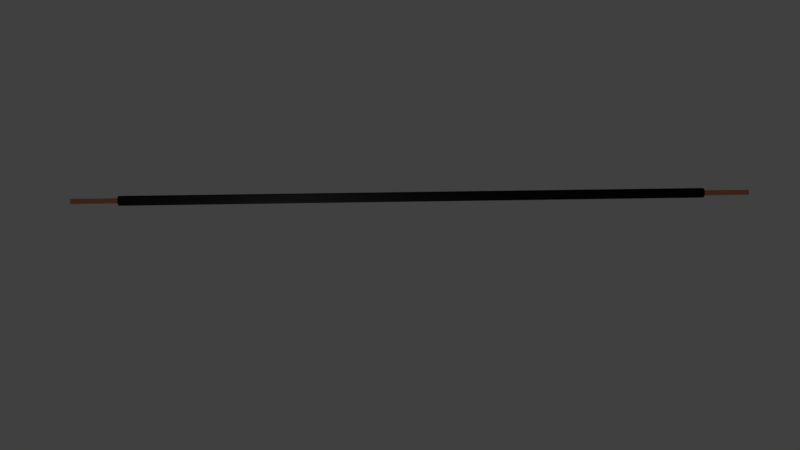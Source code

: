 # Source: BlackWireStraight.blend  (saved by Blender 2.79.0; exported with 4.5.12 LTS)
import bpy
from mathutils import Matrix  # noqa: F401  (used for matrix-valued properties, if any)

bpy.ops.wm.read_factory_settings(use_empty=True)
scene = bpy.context.scene
scene.name = 'Scene'

# ---- collections
col_collection_1 = bpy.data.collections.new('Collection 1'); scene.collection.children.link(col_collection_1)

# ---- materials (node trees are filled in below, after node groups)
mat_material_002 = bpy.data.materials.new('Material.002')
mat_material_002.alpha_threshold = 0.0
mat_material_002.roughness = 0.5
mat_material_003 = bpy.data.materials.new('Material.003')
mat_material_003.alpha_threshold = 0.0
mat_material_003.roughness = 0.5
mat_material_004 = bpy.data.materials.new('Material.004')
mat_material_004.alpha_threshold = 0.0
mat_material_004.roughness = 0.5
mat_material_006 = bpy.data.materials.new('Material.006')
mat_material_006.alpha_threshold = 0.0
mat_material_006.roughness = 0.5

# ---- material node trees
mat_material_002.use_nodes = True; mat_material_002.node_tree.nodes.clear()
_N = mat_material_002.node_tree.nodes; _L = mat_material_002.node_tree.links
n0 = _N.new('ShaderNodeOutputMaterial'); n0.name = 'Material Output'; n0.location = (300, 300)
n1 = _N.new('ShaderNodeBsdfAnisotropic'); n1.name = 'Glossy BSDF'; n1.location = (10, 300)
n1.distribution = 'GGX'
n1.inputs[0].default_value = (0.7991, 0.305, 0.147, 1.0)
n1.inputs[1].default_value = 0.3162
_L.new(n1.outputs[0], n0.inputs[0])
n0.is_active_output = True
mat_material_003.use_nodes = True; mat_material_003.node_tree.nodes.clear()
_N = mat_material_003.node_tree.nodes; _L = mat_material_003.node_tree.links
n0 = _N.new('ShaderNodeOutputMaterial'); n0.name = 'Material Output'; n0.location = (300, 300)
n1 = _N.new('ShaderNodeBsdfAnisotropic'); n1.name = 'Glossy BSDF'; n1.location = (10, 300)
n1.distribution = 'GGX'
n1.inputs[0].default_value = (0.7991, 0.305, 0.147, 1.0)
n1.inputs[1].default_value = 0.3162
_L.new(n1.outputs[0], n0.inputs[0])
n0.is_active_output = True
mat_material_004.use_nodes = True; mat_material_004.node_tree.nodes.clear()
_N = mat_material_004.node_tree.nodes; _L = mat_material_004.node_tree.links
n0 = _N.new('ShaderNodeOutputMaterial'); n0.name = 'Material Output'; n0.location = (300, 300)
n1 = _N.new('ShaderNodeBsdfDiffuse'); n1.name = 'Diffuse BSDF'; n1.location = (10, 300)
n1.inputs[0].default_value = (0.01113, 0.01113, 0.01113, 1.0)
n1.inputs[1].default_value = 0.8854
_L.new(n1.outputs[0], n0.inputs[0])
n0.is_active_output = True
mat_material_006.use_nodes = True; mat_material_006.node_tree.nodes.clear()
_N = mat_material_006.node_tree.nodes; _L = mat_material_006.node_tree.links
n0 = _N.new('ShaderNodeOutputMaterial'); n0.name = 'Material Output'; n0.location = (300, 300)
n1 = _N.new('ShaderNodeBsdfHair'); n1.name = 'Hair BSDF'; n1.location = (10, 300)
n1.inputs[2].default_value = 0.5272
_L.new(n1.outputs[0], n0.inputs[0])
n0.is_active_output = True

# ---- world
world_world = bpy.data.worlds.new('World'); scene.world = world_world
world_world.color = (0.05088, 0.05088, 0.05088)
world_world.use_sun_shadow = False
world_world.sun_shadow_jitter_overblur = 0.0
world_world.cycles.sampling_method = 'MANUAL'

# ---- cameras
cam_camera = bpy.data.cameras.new('Camera')
cam_camera.clip_end = 100.0
cam_camera.lens = 35.0
cam_camera.sensor_width = 32.0
cam_camera.sensor_height = 18.0
cam_camera.ortho_scale = 7.314
cam_camera.dof.focus_distance = 0.0

# ---- lights
light_lamp = bpy.data.lights.new('Lamp', 'POINT')
light_lamp.transmission_factor = 0.0
light_lamp.cutoff_distance = 30.0
light_lamp.energy = 100.0
light_lamp.shadow_buffer_clip_start = 1.001
light_lamp.shadow_soft_size = 0.1
light_lamp.shadow_maximum_resolution = 0.006
light_lamp.use_absolute_resolution = True

# ---- meshes
me_cylinder_002 = bpy.data.meshes.new('Cylinder.002')
me_cylinder_002.from_pydata([(0.0, 1.0, -1.0), (0.0, 1.0, 1.0), (0.1951, 0.9808, -1.0), (0.1951, 0.9808, 1.0), (0.3827, 0.9239, -1.0), (0.3827, 0.9239, 1.0), (0.5556, 0.8315, -1.0), (0.5556, 0.8315, 1.0), (0.7071, 0.7071, -1.0), (0.7071, 0.7071, 1.0), (0.8315, 0.5556, -1.0), (0.8315, 0.5556, 1.0), (0.9239, 0.3827, -1.0), (0.9239, 0.3827, 1.0), (0.9808, 0.1951, -1.0), (0.9808, 0.1951, 1.0), (1.0, 7.55e-08, -1.0), (1.0, 7.55e-08, 1.0), (0.9808, -0.1951, -1.0), (0.9808, -0.1951, 1.0), (0.9239, -0.3827, -1.0), (0.9239, -0.3827, 1.0), (0.8315, -0.5556, -1.0), (0.8315, -0.5556, 1.0), (0.7071, -0.7071, -1.0), (0.7071, -0.7071, 1.0), (0.5556, -0.8315, -1.0), (0.5556, -0.8315, 1.0), (0.3827, -0.9239, -1.0), (0.3827, -0.9239, 1.0), (0.1951, -0.9808, -1.0), (0.1951, -0.9808, 1.0), (-3.258e-07, -1.0, -1.0), (-3.258e-07, -1.0, 1.0), (-0.1951, -0.9808, -1.0), (-0.1951, -0.9808, 1.0), (-0.3827, -0.9239, -1.0), (-0.3827, -0.9239, 1.0), (-0.5556, -0.8315, -1.0), (-0.5556, -0.8315, 1.0), (-0.7071, -0.7071, -1.0), (-0.7071, -0.7071, 1.0), (-0.8315, -0.5556, -1.0), (-0.8315, -0.5556, 1.0), (-0.9239, -0.3827, -1.0), (-0.9239, -0.3827, 1.0), (-0.9808, -0.1951, -1.0), (-0.9808, -0.1951, 1.0), (-1.0, 9.656e-07, -1.0), (-1.0, 9.656e-07, 1.0), (-0.9808, 0.1951, -1.0), (-0.9808, 0.1951, 1.0), (-0.9239, 0.3827, -1.0), (-0.9239, 0.3827, 1.0), (-0.8315, 0.5556, -1.0), (-0.8315, 0.5556, 1.0), (-0.7071, 0.7071, -1.0), (-0.7071, 0.7071, 1.0), (-0.5556, 0.8315, -1.0), (-0.5556, 0.8315, 1.0), (-0.3827, 0.9239, -1.0), (-0.3827, 0.9239, 1.0), (-0.1951, 0.9808, -1.0), (-0.1951, 0.9808, 1.0), (2.792e-08, 1.0, -1.487), (0.1951, 0.9808, -1.487), (0.3827, 0.9239, -1.487), (0.5556, 0.8315, -1.487), (0.7071, 0.7071, -1.487), (0.8315, 0.5556, -1.487), (0.9239, 0.3827, -1.487), (0.9808, 0.1951, -1.487), (1.0, 5.419e-08, -1.487), (0.9808, -0.1951, -1.487), (0.9239, -0.3827, -1.487), (0.8315, -0.5556, -1.487), (0.7071, -0.7071, -1.487), (0.5556, -0.8315, -1.487), (0.3827, -0.9239, -1.487), (0.1951, -0.9808, -1.487), (-2.979e-07, -1.0, -1.487), (-0.1951, -0.9808, -1.487), (-0.3827, -0.9239, -1.487), (-0.5556, -0.8315, -1.487), (-0.7071, -0.7071, -1.487), (-0.8315, -0.5556, -1.487), (-0.9239, -0.3827, -1.487), (-0.9808, -0.1951, -1.487), (-1.0, 9.443e-07, -1.487), (-0.9808, 0.1951, -1.487), (-0.9239, 0.3827, -1.487), (-0.8315, 0.5556, -1.487), (-0.7071, 0.7071, -1.487), (-0.5556, 0.8315, -1.487), (-0.3827, 0.9239, -1.487), (-0.1951, 0.9808, -1.487), (0.1951, 0.9808, 1.955), (-6.352e-08, 1.0, 1.955), (0.3827, 0.9239, 1.955), (0.5556, 0.8315, 1.955), (0.7071, 0.7071, 1.955), (0.8315, 0.5556, 1.955), (0.9239, 0.3827, 1.955), (0.9808, 0.1951, 1.955), (1.0, 1.172e-07, 1.955), (0.9808, -0.1951, 1.955), (0.9239, -0.3827, 1.955), (0.8315, -0.5556, 1.955), (0.7071, -0.7071, 1.955), (0.5556, -0.8315, 1.955), (0.3827, -0.9239, 1.955), (0.1951, -0.9808, 1.955), (-3.894e-07, -1.0, 1.955), (-0.1951, -0.9808, 1.955), (-0.3827, -0.9239, 1.955), (-0.5556, -0.8315, 1.955), (-0.7071, -0.7071, 1.955), (-0.8315, -0.5556, 1.955), (-0.9239, -0.3827, 1.955), (-0.9808, -0.1951, 1.955), (-1.0, 1.007e-06, 1.955), (-0.9808, 0.1951, 1.955), (-0.9239, 0.3827, 1.955), (-0.8315, 0.5556, 1.955), (-0.7071, 0.7071, 1.955), (-0.5556, 0.8315, 1.955), (-0.3827, 0.9239, 1.955), (-0.1951, 0.9808, 1.955), (0.1951, 0.9808, 6.933), (-1.747e-08, 1.0, 6.933), (0.3827, 0.9239, 6.933), (0.5556, 0.8315, 6.933), (0.7071, 0.7071, 6.933), (0.8315, 0.5556, 6.933), (0.9239, 0.3827, 6.933), (0.9808, 0.1951, 6.933), (1.0, 3.349e-07, 6.933), (0.9808, -0.1951, 6.933), (0.9239, -0.3827, 6.933), (0.8315, -0.5556, 6.933), (0.7071, -0.7071, 6.933), (0.5556, -0.8315, 6.933), (0.3827, -0.9239, 6.933), (0.1951, -0.9808, 6.933), (-3.433e-07, -1.0, 6.933), (-0.1951, -0.9808, 6.933), (-0.3827, -0.9239, 6.933), (-0.5556, -0.8315, 6.933), (-0.7071, -0.7071, 6.933), (-0.8315, -0.5556, 6.933), (-0.9239, -0.3827, 6.933), (-0.9808, -0.1951, 6.933), (-1.0, 1.225e-06, 6.933), (-0.9808, 0.1951, 6.933), (-0.9239, 0.3827, 6.933), (-0.8315, 0.5556, 6.933), (-0.7071, 0.7071, 6.933), (-0.5556, 0.8315, 6.933), (-0.3827, 0.9239, 6.933), (-0.1951, 0.9808, 6.933), (0.1951, 0.9808, 16.08), (1.016e-06, 1.0, 16.08), (0.3827, 0.9239, 16.08), (0.5556, 0.8315, 16.08), (0.7071, 0.7071, 16.08), (0.8315, 0.5556, 16.08), (0.9239, 0.3827, 16.08), (0.9808, 0.1951, 16.08), (1.0, 7.348e-07, 16.08), (0.9808, -0.1951, 16.08), (0.9239, -0.3827, 16.08), (0.8315, -0.5556, 16.08), (0.7071, -0.7071, 16.08), (0.5556, -0.8315, 16.08), (0.3827, -0.9239, 16.08), (0.1951, -0.9808, 16.08), (6.901e-07, -1.0, 16.08), (-0.1951, -0.9808, 16.08), (-0.3827, -0.9239, 16.08), (-0.5556, -0.8315, 16.08), (-0.7071, -0.7071, 16.08), (-0.8315, -0.5556, 16.08), (-0.9239, -0.3827, 16.08), (-0.9808, -0.1951, 16.08), (-1.0, 1.625e-06, 16.08), (-0.9808, 0.1951, 16.08), (-0.9239, 0.3827, 16.08), (-0.8315, 0.5556, 16.08), (-0.7071, 0.7071, 16.08), (-0.5556, 0.8315, 16.08), (-0.3827, 0.9239, 16.08), (-0.1951, 0.9808, 16.08), (0.1951, 0.9808, 19.19), (1.404e-06, 1.0, 19.19), (0.3827, 0.9239, 19.19), (0.5556, 0.8315, 19.19), (0.7071, 0.7071, 19.19), (0.8315, 0.5556, 19.19), (0.9239, 0.3827, 19.19), (0.9808, 0.1951, 19.19), (1.0, 8.705e-07, 19.19), (0.9808, -0.1951, 19.19), (0.9239, -0.3827, 19.19), (0.8315, -0.5556, 19.19), (0.7071, -0.7071, 19.19), (0.5556, -0.8315, 19.19), (0.3827, -0.9239, 19.19), (0.1951, -0.9808, 19.19), (1.078e-06, -1.0, 19.19), (-0.1951, -0.9808, 19.19), (-0.3827, -0.9239, 19.19), (-0.5556, -0.8315, 19.19), (-0.7071, -0.7071, 19.19), (-0.8315, -0.5556, 19.19), (-0.9239, -0.3827, 19.19), (-0.9808, -0.1951, 19.19), (-1.0, 1.761e-06, 19.19), (-0.9808, 0.1951, 19.19), (-0.9239, 0.3827, 19.19), (-0.8315, 0.5556, 19.19), (-0.7071, 0.7071, 19.19), (-0.5556, 0.8315, 19.19), (-0.3827, 0.9239, 19.19), (-0.1951, 0.9808, 19.19)], [], [(0, 1, 3, 2), (2, 3, 5, 4), (4, 5, 7, 6), (6, 7, 9, 8), (8, 9, 11, 10), (10, 11, 13, 12), (12, 13, 15, 14), (14, 15, 17, 16), (16, 17, 19, 18), (18, 19, 21, 20), (20, 21, 23, 22), (22, 23, 25, 24), (24, 25, 27, 26), (26, 27, 29, 28), (28, 29, 31, 30), (30, 31, 33, 32), (32, 33, 35, 34), (34, 35, 37, 36), (36, 37, 39, 38), (38, 39, 41, 40), (40, 41, 43, 42), (42, 43, 45, 44), (44, 45, 47, 46), (46, 47, 49, 48), (48, 49, 51, 50), (50, 51, 53, 52), (52, 53, 55, 54), (54, 55, 57, 56), (56, 57, 59, 58), (58, 59, 61, 60), (37, 35, 113, 114), (60, 61, 63, 62), (62, 63, 1, 0), (8, 10, 69, 68), (64, 65, 66, 67, 68, 69, 70, 71, 72, 73, 74, 75, 76, 77, 78, 79, 80, 81, 82, 83, 84, 85, 86, 87, 88, 89, 90, 91, 92, 93, 94, 95), (26, 28, 78, 77), (44, 46, 87, 86), (0, 2, 65, 64), (62, 0, 64, 95), (18, 20, 74, 73), (36, 38, 83, 82), (54, 56, 92, 91), (10, 12, 70, 69), (28, 30, 79, 78), (46, 48, 88, 87), (2, 4, 66, 65), (20, 22, 75, 74), (38, 40, 84, 83), (56, 58, 93, 92), (12, 14, 71, 70), (30, 32, 80, 79), (48, 50, 89, 88), (4, 6, 67, 66), (22, 24, 76, 75), (40, 42, 85, 84), (58, 60, 94, 93), (14, 16, 72, 71), (32, 34, 81, 80), (50, 52, 90, 89), (6, 8, 68, 67), (24, 26, 77, 76), (42, 44, 86, 85), (60, 62, 95, 94), (16, 18, 73, 72), (34, 36, 82, 81), (52, 54, 91, 90), (124, 123, 155, 156), (55, 53, 122, 123), (11, 9, 100, 101), (29, 27, 109, 110), (47, 45, 118, 119), (3, 1, 97, 96), (1, 63, 127, 97), (21, 19, 105, 106), (39, 37, 114, 115), (57, 55, 123, 124), (13, 11, 101, 102), (31, 29, 110, 111), (49, 47, 119, 120), (5, 3, 96, 98), (23, 21, 106, 107), (41, 39, 115, 116), (59, 57, 124, 125), (15, 13, 102, 103), (33, 31, 111, 112), (51, 49, 120, 121), (7, 5, 98, 99), (25, 23, 107, 108), (43, 41, 116, 117), (61, 59, 125, 126), (17, 15, 103, 104), (35, 33, 112, 113), (53, 51, 121, 122), (9, 7, 99, 100), (27, 25, 108, 109), (45, 43, 117, 118), (63, 61, 126, 127), (19, 17, 104, 105), (139, 138, 170, 171), (111, 110, 142, 143), (98, 96, 128, 130), (125, 124, 156, 157), (112, 111, 143, 144), (99, 98, 130, 131), (126, 125, 157, 158), (113, 112, 144, 145), (100, 99, 131, 132), (127, 126, 158, 159), (114, 113, 145, 146), (101, 100, 132, 133), (97, 127, 159, 129), (115, 114, 146, 147), (102, 101, 133, 134), (116, 115, 147, 148), (103, 102, 134, 135), (117, 116, 148, 149), (104, 103, 135, 136), (118, 117, 149, 150), (105, 104, 136, 137), (119, 118, 150, 151), (106, 105, 137, 138), (120, 119, 151, 152), (107, 106, 138, 139), (121, 120, 152, 153), (108, 107, 139, 140), (122, 121, 153, 154), (109, 108, 140, 141), (123, 122, 154, 155), (110, 109, 141, 142), (96, 97, 129, 128), (174, 173, 205, 206), (153, 152, 184, 185), (140, 139, 171, 172), (154, 153, 185, 186), (141, 140, 172, 173), (155, 154, 186, 187), (142, 141, 173, 174), (128, 129, 161, 160), (156, 155, 187, 188), (143, 142, 174, 175), (130, 128, 160, 162), (157, 156, 188, 189), (144, 143, 175, 176), (131, 130, 162, 163), (158, 157, 189, 190), (145, 144, 176, 177), (132, 131, 163, 164), (159, 158, 190, 191), (146, 145, 177, 178), (133, 132, 164, 165), (129, 159, 191, 161), (147, 146, 178, 179), (134, 133, 165, 166), (148, 147, 179, 180), (135, 134, 166, 167), (149, 148, 180, 181), (136, 135, 167, 168), (150, 149, 181, 182), (137, 136, 168, 169), (151, 150, 182, 183), (138, 137, 169, 170), (152, 151, 183, 184), (192, 193, 223, 222, 221, 220, 219, 218, 217, 216, 215, 214, 213, 212, 211, 210, 209, 208, 207, 206, 205, 204, 203, 202, 201, 200, 199, 198, 197, 196, 195, 194), (160, 161, 193, 192), (188, 187, 219, 220), (175, 174, 206, 207), (162, 160, 192, 194), (189, 188, 220, 221), (176, 175, 207, 208), (163, 162, 194, 195), (190, 189, 221, 222), (177, 176, 208, 209), (164, 163, 195, 196), (191, 190, 222, 223), (178, 177, 209, 210), (165, 164, 196, 197), (161, 191, 223, 193), (179, 178, 210, 211), (166, 165, 197, 198), (180, 179, 211, 212), (167, 166, 198, 199), (181, 180, 212, 213), (168, 167, 199, 200), (182, 181, 213, 214), (169, 168, 200, 201), (183, 182, 214, 215), (170, 169, 201, 202), (184, 183, 215, 216), (171, 170, 202, 203), (185, 184, 216, 217), (172, 171, 203, 204), (186, 185, 217, 218), (173, 172, 204, 205), (187, 186, 218, 219)])
me_cylinder_002.materials.append(mat_material_002)
me_cylinder_002.use_remesh_preserve_volume = False
me_cylinder_002.use_remesh_preserve_attributes = False
me_cylinder_002.use_mirror_vertex_groups = False
me_cylinder_002.update()
me_cylinder_001 = bpy.data.meshes.new('Cylinder.001')
me_cylinder_001.from_pydata([(0.0, 1.0, -1.0), (0.0, 1.0, 1.0), (0.1951, 0.9808, -1.0), (0.1951, 0.9808, 1.0), (0.3827, 0.9239, -1.0), (0.3827, 0.9239, 1.0), (0.5556, 0.8315, -1.0), (0.5556, 0.8315, 1.0), (0.7071, 0.7071, -1.0), (0.7071, 0.7071, 1.0), (0.8315, 0.5556, -1.0), (0.8315, 0.5556, 1.0), (0.9239, 0.3827, -1.0), (0.9239, 0.3827, 1.0), (0.9808, 0.1951, -1.0), (0.9808, 0.1951, 1.0), (1.0, 7.55e-08, -1.0), (1.0, 7.55e-08, 1.0), (0.9808, -0.1951, -1.0), (0.9808, -0.1951, 1.0), (0.9239, -0.3827, -1.0), (0.9239, -0.3827, 1.0), (0.8315, -0.5556, -1.0), (0.8315, -0.5556, 1.0), (0.7071, -0.7071, -1.0), (0.7071, -0.7071, 1.0), (0.5556, -0.8315, -1.0), (0.5556, -0.8315, 1.0), (0.3827, -0.9239, -1.0), (0.3827, -0.9239, 1.0), (0.1951, -0.9808, -1.0), (0.1951, -0.9808, 1.0), (-3.258e-07, -1.0, -1.0), (-3.258e-07, -1.0, 1.0), (-0.1951, -0.9808, -1.0), (-0.1951, -0.9808, 1.0), (-0.3827, -0.9239, -1.0), (-0.3827, -0.9239, 1.0), (-0.5556, -0.8315, -1.0), (-0.5556, -0.8315, 1.0), (-0.7071, -0.7071, -1.0), (-0.7071, -0.7071, 1.0), (-0.8315, -0.5556, -1.0), (-0.8315, -0.5556, 1.0), (-0.9239, -0.3827, -1.0), (-0.9239, -0.3827, 1.0), (-0.9808, -0.1951, -1.0), (-0.9808, -0.1951, 1.0), (-1.0, 9.656e-07, -1.0), (-1.0, 9.656e-07, 1.0), (-0.9808, 0.1951, -1.0), (-0.9808, 0.1951, 1.0), (-0.9239, 0.3827, -1.0), (-0.9239, 0.3827, 1.0), (-0.8315, 0.5556, -1.0), (-0.8315, 0.5556, 1.0), (-0.7071, 0.7071, -1.0), (-0.7071, 0.7071, 1.0), (-0.5556, 0.8315, -1.0), (-0.5556, 0.8315, 1.0), (-0.3827, 0.9239, -1.0), (-0.3827, 0.9239, 1.0), (-0.1951, 0.9808, -1.0), (-0.1951, 0.9808, 1.0), (2.792e-08, 1.0, -1.487), (0.1951, 0.9808, -1.487), (0.3827, 0.9239, -1.487), (0.5556, 0.8315, -1.487), (0.7071, 0.7071, -1.487), (0.8315, 0.5556, -1.487), (0.9239, 0.3827, -1.487), (0.9808, 0.1951, -1.487), (1.0, 5.419e-08, -1.487), (0.9808, -0.1951, -1.487), (0.9239, -0.3827, -1.487), (0.8315, -0.5556, -1.487), (0.7071, -0.7071, -1.487), (0.5556, -0.8315, -1.487), (0.3827, -0.9239, -1.487), (0.1951, -0.9808, -1.487), (-2.979e-07, -1.0, -1.487), (-0.1951, -0.9808, -1.487), (-0.3827, -0.9239, -1.487), (-0.5556, -0.8315, -1.487), (-0.7071, -0.7071, -1.487), (-0.8315, -0.5556, -1.487), (-0.9239, -0.3827, -1.487), (-0.9808, -0.1951, -1.487), (-1.0, 9.443e-07, -1.487), (-0.9808, 0.1951, -1.487), (-0.9239, 0.3827, -1.487), (-0.8315, 0.5556, -1.487), (-0.7071, 0.7071, -1.487), (-0.5556, 0.8315, -1.487), (-0.3827, 0.9239, -1.487), (-0.1951, 0.9808, -1.487), (9.897e-08, 1.0, -2.164), (0.1951, 0.9808, -2.164), (0.3827, 0.9239, -2.164), (0.5556, 0.8315, -2.164), (0.7071, 0.7071, -2.164), (0.8315, 0.5556, -2.164), (0.9239, 0.3827, -2.164), (0.9808, 0.1951, -2.164), (1.0, 2.462e-08, -2.164), (0.9808, -0.1951, -2.164), (0.9239, -0.3827, -2.164), (0.8315, -0.5556, -2.164), (0.7071, -0.7071, -2.164), (0.5556, -0.8315, -2.164), (0.3827, -0.9239, -2.164), (0.1951, -0.9808, -2.164), (-2.269e-07, -1.0, -2.164), (-0.1951, -0.9808, -2.164), (-0.3827, -0.9239, -2.164), (-0.5556, -0.8315, -2.164), (-0.7071, -0.7071, -2.164), (-0.8315, -0.5556, -2.164), (-0.9239, -0.3827, -2.164), (-0.9808, -0.1951, -2.164), (-1.0, 9.147e-07, -2.164), (-0.9808, 0.1951, -2.164), (-0.9239, 0.3827, -2.164), (-0.8315, 0.5556, -2.164), (-0.7071, 0.7071, -2.164), (-0.5556, 0.8315, -2.164), (-0.3827, 0.9239, -2.164), (-0.1951, 0.9808, -2.164), (5.269e-07, 1.0, -6.231), (0.1951, 0.9808, -6.231), (0.3827, 0.9239, -6.231), (0.5556, 0.8315, -6.231), (0.7071, 0.7071, -6.231), (0.8315, 0.5556, -6.231), (0.9239, 0.3827, -6.231), (0.9808, 0.1951, -6.231), (1.0, -1.531e-07, -6.231), (0.9808, -0.1951, -6.231), (0.9239, -0.3827, -6.231), (0.8315, -0.5556, -6.231), (0.7071, -0.7071, -6.231), (0.5556, -0.8315, -6.231), (0.3827, -0.9239, -6.231), (0.1951, -0.9808, -6.231), (2.011e-07, -1.0, -6.231), (-0.1951, -0.9808, -6.231), (-0.3827, -0.9239, -6.231), (-0.5556, -0.8315, -6.231), (-0.7071, -0.7071, -6.231), (-0.8315, -0.5556, -6.231), (-0.9239, -0.3827, -6.231), (-0.9808, -0.1951, -6.231), (-1.0, 7.37e-07, -6.231), (-0.9808, 0.1951, -6.231), (-0.9239, 0.3827, -6.231), (-0.8315, 0.5556, -6.231), (-0.7071, 0.7071, -6.231), (-0.5556, 0.8315, -6.231), (-0.3827, 0.9239, -6.231), (-0.1951, 0.9808, -6.231), (7.148e-07, 1.0, -17.15), (0.1951, 0.9808, -17.15), (0.3827, 0.9239, -17.15), (0.5556, 0.8315, -17.15), (0.7071, 0.7071, -17.15), (0.8315, 0.5556, -17.15), (0.9239, 0.3827, -17.15), (0.9808, 0.1951, -17.15), (1.0, -6.303e-07, -17.15), (0.9808, -0.1951, -17.15), (0.9239, -0.3827, -17.15), (0.8315, -0.5556, -17.15), (0.7071, -0.7071, -17.15), (0.5556, -0.8315, -17.15), (0.3827, -0.9239, -17.15), (0.1951, -0.9808, -17.15), (3.89e-07, -1.0, -17.15), (-0.1951, -0.9808, -17.15), (-0.3827, -0.9239, -17.15), (-0.5556, -0.8315, -17.15), (-0.7071, -0.7071, -17.15), (-0.8315, -0.5556, -17.15), (-0.9239, -0.3827, -17.15), (-0.9808, -0.1951, -17.15), (-1.0, 2.598e-07, -17.15), (-0.9808, 0.1951, -17.15), (-0.9239, 0.3827, -17.15), (-0.8315, 0.5556, -17.15), (-0.7071, 0.7071, -17.15), (-0.5556, 0.8315, -17.15), (-0.3827, 0.9239, -17.15), (-0.1951, 0.9808, -17.15)], [], [(0, 1, 3, 2), (2, 3, 5, 4), (4, 5, 7, 6), (6, 7, 9, 8), (8, 9, 11, 10), (10, 11, 13, 12), (12, 13, 15, 14), (14, 15, 17, 16), (16, 17, 19, 18), (18, 19, 21, 20), (20, 21, 23, 22), (22, 23, 25, 24), (24, 25, 27, 26), (26, 27, 29, 28), (28, 29, 31, 30), (30, 31, 33, 32), (32, 33, 35, 34), (34, 35, 37, 36), (36, 37, 39, 38), (38, 39, 41, 40), (40, 41, 43, 42), (42, 43, 45, 44), (44, 45, 47, 46), (46, 47, 49, 48), (48, 49, 51, 50), (50, 51, 53, 52), (52, 53, 55, 54), (54, 55, 57, 56), (56, 57, 59, 58), (58, 59, 61, 60), (3, 1, 63, 61, 59, 57, 55, 53, 51, 49, 47, 45, 43, 41, 39, 37, 35, 33, 31, 29, 27, 25, 23, 21, 19, 17, 15, 13, 11, 9, 7, 5), (60, 61, 63, 62), (62, 63, 1, 0), (8, 10, 69, 68), (88, 89, 121, 120), (26, 28, 78, 77), (44, 46, 87, 86), (0, 2, 65, 64), (62, 0, 64, 95), (18, 20, 74, 73), (36, 38, 83, 82), (54, 56, 92, 91), (10, 12, 70, 69), (28, 30, 79, 78), (46, 48, 88, 87), (2, 4, 66, 65), (20, 22, 75, 74), (38, 40, 84, 83), (56, 58, 93, 92), (12, 14, 71, 70), (30, 32, 80, 79), (48, 50, 89, 88), (4, 6, 67, 66), (22, 24, 76, 75), (40, 42, 85, 84), (58, 60, 94, 93), (14, 16, 72, 71), (32, 34, 81, 80), (50, 52, 90, 89), (6, 8, 68, 67), (24, 26, 77, 76), (42, 44, 86, 85), (60, 62, 95, 94), (16, 18, 73, 72), (34, 36, 82, 81), (52, 54, 91, 90), (123, 124, 156, 155), (75, 76, 108, 107), (89, 90, 122, 121), (76, 77, 109, 108), (90, 91, 123, 122), (77, 78, 110, 109), (64, 65, 97, 96), (91, 92, 124, 123), (78, 79, 111, 110), (65, 66, 98, 97), (92, 93, 125, 124), (79, 80, 112, 111), (66, 67, 99, 98), (93, 94, 126, 125), (80, 81, 113, 112), (67, 68, 100, 99), (94, 95, 127, 126), (81, 82, 114, 113), (68, 69, 101, 100), (95, 64, 96, 127), (82, 83, 115, 114), (69, 70, 102, 101), (83, 84, 116, 115), (70, 71, 103, 102), (84, 85, 117, 116), (71, 72, 104, 103), (85, 86, 118, 117), (72, 73, 105, 104), (86, 87, 119, 118), (73, 74, 106, 105), (87, 88, 120, 119), (74, 75, 107, 106), (138, 139, 171, 170), (110, 111, 143, 142), (97, 98, 130, 129), (124, 125, 157, 156), (111, 112, 144, 143), (98, 99, 131, 130), (125, 126, 158, 157), (112, 113, 145, 144), (99, 100, 132, 131), (126, 127, 159, 158), (113, 114, 146, 145), (100, 101, 133, 132), (127, 96, 128, 159), (114, 115, 147, 146), (101, 102, 134, 133), (115, 116, 148, 147), (102, 103, 135, 134), (116, 117, 149, 148), (103, 104, 136, 135), (117, 118, 150, 149), (104, 105, 137, 136), (118, 119, 151, 150), (105, 106, 138, 137), (119, 120, 152, 151), (106, 107, 139, 138), (120, 121, 153, 152), (107, 108, 140, 139), (121, 122, 154, 153), (108, 109, 141, 140), (122, 123, 155, 154), (109, 110, 142, 141), (96, 97, 129, 128), (160, 161, 162, 163, 164, 165, 166, 167, 168, 169, 170, 171, 172, 173, 174, 175, 176, 177, 178, 179, 180, 181, 182, 183, 184, 185, 186, 187, 188, 189, 190, 191), (152, 153, 185, 184), (139, 140, 172, 171), (153, 154, 186, 185), (140, 141, 173, 172), (154, 155, 187, 186), (141, 142, 174, 173), (128, 129, 161, 160), (155, 156, 188, 187), (142, 143, 175, 174), (129, 130, 162, 161), (156, 157, 189, 188), (143, 144, 176, 175), (130, 131, 163, 162), (157, 158, 190, 189), (144, 145, 177, 176), (131, 132, 164, 163), (158, 159, 191, 190), (145, 146, 178, 177), (132, 133, 165, 164), (159, 128, 160, 191), (146, 147, 179, 178), (133, 134, 166, 165), (147, 148, 180, 179), (134, 135, 167, 166), (148, 149, 181, 180), (135, 136, 168, 167), (149, 150, 182, 181), (136, 137, 169, 168), (150, 151, 183, 182), (137, 138, 170, 169), (151, 152, 184, 183)])
me_cylinder_001.materials.append(mat_material_003)
me_cylinder_001.use_remesh_preserve_volume = False
me_cylinder_001.use_remesh_preserve_attributes = False
me_cylinder_001.use_mirror_vertex_groups = False
me_cylinder_001.update()
me_cylinder = bpy.data.meshes.new('Cylinder')
me_cylinder.from_pydata([(0.0, 1.0, -1.0), (0.0, 1.0, 1.0), (0.1951, 0.9808, -1.0), (0.1951, 0.9808, 1.0), (0.3827, 0.9239, -1.0), (0.3827, 0.9239, 1.0), (0.5556, 0.8315, -1.0), (0.5556, 0.8315, 1.0), (0.7071, 0.7071, -1.0), (0.7071, 0.7071, 1.0), (0.8315, 0.5556, -1.0), (0.8315, 0.5556, 1.0), (0.9239, 0.3827, -1.0), (0.9239, 0.3827, 1.0), (0.9808, 0.1951, -1.0), (0.9808, 0.1951, 1.0), (1.0, 7.55e-08, -1.0), (1.0, 7.55e-08, 1.0), (0.9808, -0.1951, -1.0), (0.9808, -0.1951, 1.0), (0.9239, -0.3827, -1.0), (0.9239, -0.3827, 1.0), (0.8315, -0.5556, -1.0), (0.8315, -0.5556, 1.0), (0.7071, -0.7071, -1.0), (0.7071, -0.7071, 1.0), (0.5556, -0.8315, -1.0), (0.5556, -0.8315, 1.0), (0.3827, -0.9239, -1.0), (0.3827, -0.9239, 1.0), (0.1951, -0.9808, -1.0), (0.1951, -0.9808, 1.0), (-3.258e-07, -1.0, -1.0), (-3.258e-07, -1.0, 1.0), (-0.1951, -0.9808, -1.0), (-0.1951, -0.9808, 1.0), (-0.3827, -0.9239, -1.0), (-0.3827, -0.9239, 1.0), (-0.5556, -0.8315, -1.0), (-0.5556, -0.8315, 1.0), (-0.7071, -0.7071, -1.0), (-0.7071, -0.7071, 1.0), (-0.8315, -0.5556, -1.0), (-0.8315, -0.5556, 1.0), (-0.9239, -0.3827, -1.0), (-0.9239, -0.3827, 1.0), (-0.9808, -0.1951, -1.0), (-0.9808, -0.1951, 1.0), (-1.0, 9.656e-07, -1.0), (-1.0, 9.656e-07, 1.0), (-0.9808, 0.1951, -1.0), (-0.9808, 0.1951, 1.0), (-0.9239, 0.3827, -1.0), (-0.9239, 0.3827, 1.0), (-0.8315, 0.5556, -1.0), (-0.8315, 0.5556, 1.0), (-0.7071, 0.7071, -1.0), (-0.7071, 0.7071, 1.0), (-0.5556, 0.8315, -1.0), (-0.5556, 0.8315, 1.0), (-0.3827, 0.9239, -1.0), (-0.3827, 0.9239, 1.0), (-0.1951, 0.9808, -1.0), (-0.1951, 0.9808, 1.0), (0.1951, 0.9808, 8.802), (-5.215e-07, 1.0, 8.802), (0.3827, 0.9239, 8.802), (0.5556, 0.8315, 8.802), (0.7071, 0.7071, 8.802), (0.8315, 0.5556, 8.802), (0.9239, 0.3827, 8.802), (0.9808, 0.1951, 8.802), (1.0, 4.166e-07, 8.802), (0.9808, -0.1951, 8.802), (0.9239, -0.3827, 8.802), (0.8315, -0.5556, 8.802), (0.7071, -0.7071, 8.802), (0.5556, -0.8315, 8.802), (0.3827, -0.9239, 8.802), (0.1951, -0.9808, 8.802), (-8.473e-07, -1.0, 8.802), (-0.1951, -0.9808, 8.802), (-0.3827, -0.9239, 8.802), (-0.5556, -0.8315, 8.802), (-0.7071, -0.7071, 8.802), (-0.8315, -0.5556, 8.802), (-0.9239, -0.3827, 8.802), (-0.9808, -0.1951, 8.802), (-1.0, 1.307e-06, 8.802), (-0.9808, 0.1951, 8.802), (-0.9239, 0.3827, 8.802), (-0.8315, 0.5556, 8.802), (-0.7071, 0.7071, 8.802), (-0.5556, 0.8315, 8.802), (-0.3827, 0.9239, 8.802), (-0.1951, 0.9808, 8.802), (4.579e-07, 1.0, -8.994), (0.1951, 0.9808, -8.994), (0.3827, 0.9239, -8.994), (0.5556, 0.8315, -8.994), (0.7071, 0.7071, -8.994), (0.8315, 0.5556, -8.994), (0.9239, 0.3827, -8.994), (0.9808, 0.1951, -8.994), (1.0, -2.739e-07, -8.994), (0.9808, -0.1951, -8.994), (0.9239, -0.3827, -8.994), (0.8315, -0.5556, -8.994), (0.7071, -0.7071, -8.994), (0.5556, -0.8315, -8.994), (0.3827, -0.9239, -8.994), (0.1951, -0.9808, -8.994), (1.321e-07, -1.0, -8.994), (-0.1951, -0.9808, -8.994), (-0.3827, -0.9239, -8.994), (-0.5556, -0.8315, -8.994), (-0.7071, -0.7071, -8.994), (-0.8315, -0.5556, -8.994), (-0.9239, -0.3827, -8.994), (-0.9808, -0.1951, -8.994), (-1.0, 6.162e-07, -8.994), (-0.9808, 0.1951, -8.994), (-0.9239, 0.3827, -8.994), (-0.8315, 0.5556, -8.994), (-0.7071, 0.7071, -8.994), (-0.5556, 0.8315, -8.994), (-0.3827, 0.9239, -8.994), (-0.1951, 0.9808, -8.994), (0.1951, 0.9808, 33.57), (-4.778e-06, 1.0, 33.57), (0.3827, 0.9239, 33.57), (0.5556, 0.8315, 33.57), (0.7071, 0.7071, 33.57), (0.8315, 0.5556, 33.57), (0.9239, 0.3827, 33.57), (0.9808, 0.1951, 33.57), (1.0, 1.499e-06, 33.57), (0.9808, -0.1951, 33.57), (0.9239, -0.3827, 33.57), (0.8315, -0.5556, 33.57), (0.7071, -0.7071, 33.57), (0.5556, -0.8315, 33.57), (0.3827, -0.9239, 33.57), (0.1951, -0.9808, 33.57), (-5.104e-06, -1.0, 33.57), (-0.1951, -0.9808, 33.57), (-0.3827, -0.9239, 33.57), (-0.5556, -0.8315, 33.57), (-0.7071, -0.7071, 33.57), (-0.8315, -0.5556, 33.57), (-0.9239, -0.3827, 33.57), (-0.9808, -0.1951, 33.57), (-1.0, 2.389e-06, 33.57), (-0.9808, 0.1951, 33.57), (-0.9239, 0.3827, 33.57), (-0.8315, 0.5556, 33.57), (-0.7071, 0.7071, 33.57), (-0.5556, 0.8315, 33.57), (-0.3827, 0.9239, 33.57), (-0.1951, 0.9808, 33.57), (1.087e-07, 1.0, -27.28), (0.1951, 0.9808, -27.28), (0.3827, 0.9239, -27.28), (0.5556, 0.8315, -27.28), (0.7071, 0.7071, -27.28), (0.8315, 0.5556, -27.28), (0.9239, 0.3827, -27.28), (0.9808, 0.1951, -27.28), (1.0, -1.073e-06, -27.28), (0.9808, -0.1951, -27.28), (0.9239, -0.3827, -27.28), (0.8315, -0.5556, -27.28), (0.7071, -0.7071, -27.28), (0.5556, -0.8315, -27.28), (0.3827, -0.9239, -27.28), (0.1951, -0.9808, -27.28), (-2.172e-07, -1.0, -27.28), (-0.1951, -0.9808, -27.28), (-0.3827, -0.9239, -27.28), (-0.5556, -0.8315, -27.28), (-0.7071, -0.7071, -27.28), (-0.8315, -0.5556, -27.28), (-0.9239, -0.3827, -27.28), (-0.9808, -0.1951, -27.28), (-1.0, -1.833e-07, -27.28), (-0.9808, 0.1951, -27.28), (-0.9239, 0.3827, -27.28), (-0.8315, 0.5556, -27.28), (-0.7071, 0.7071, -27.28), (-0.5556, 0.8315, -27.28), (-0.3827, 0.9239, -27.28), (-0.1951, 0.9808, -27.28), (0.1951, 0.9808, 41.68), (-9.733e-06, 1.0, 41.68), (0.3827, 0.9239, 41.68), (0.5556, 0.8315, 41.68), (0.7071, 0.7071, 41.68), (0.8315, 0.5556, 41.68), (0.9239, 0.3827, 41.68), (0.9808, 0.1951, 41.68), (1.0, 1.854e-06, 41.68), (0.9808, -0.1951, 41.68), (0.9239, -0.3827, 41.68), (0.8315, -0.5556, 41.68), (0.7071, -0.7071, 41.68), (0.5556, -0.8315, 41.68), (0.3827, -0.9239, 41.68), (0.1951, -0.9808, 41.68), (-1.006e-05, -1.0, 41.68), (-0.1951, -0.9808, 41.68), (-0.3827, -0.9239, 41.68), (-0.5556, -0.8315, 41.68), (-0.7071, -0.7071, 41.68), (-0.8315, -0.5556, 41.68), (-0.9239, -0.3827, 41.68), (-0.9808, -0.1951, 41.68), (-1.0, 2.744e-06, 41.68), (-0.9808, 0.1951, 41.68), (-0.9239, 0.3827, 41.68), (-0.8315, 0.5556, 41.68), (-0.7071, 0.7071, 41.68), (-0.5556, 0.8315, 41.68), (-0.3827, 0.9239, 41.68), (-0.1951, 0.9808, 41.68), (-5.977e-05, 1.0, -77.82), (0.195, 0.9808, -77.82), (0.3826, 0.9239, -77.82), (0.5555, 0.8315, -77.82), (0.707, 0.7071, -77.82), (0.8314, 0.5556, -77.82), (0.9238, 0.3827, -77.82), (0.9807, 0.1951, -77.82), (0.9999, -3.282e-06, -77.82), (0.9807, -0.1951, -77.82), (0.9238, -0.3827, -77.82), (0.8314, -0.5556, -77.82), (0.707, -0.7071, -77.82), (0.5555, -0.8315, -77.82), (0.3826, -0.9239, -77.82), (0.195, -0.9808, -77.82), (-6.01e-05, -1.0, -77.82), (-0.1952, -0.9808, -77.82), (-0.3827, -0.9239, -77.82), (-0.5556, -0.8315, -77.82), (-0.7072, -0.7071, -77.82), (-0.8315, -0.5556, -77.82), (-0.9239, -0.3827, -77.82), (-0.9808, -0.1951, -77.82), (-1.0, -2.392e-06, -77.82), (-0.9808, 0.1951, -77.82), (-0.9239, 0.3827, -77.82), (-0.8315, 0.5556, -77.82), (-0.7072, 0.7071, -77.82), (-0.5556, 0.8315, -77.82), (-0.3827, 0.9239, -77.82), (-0.1951, 0.9808, -77.82)], [], [(0, 1, 3, 2), (2, 3, 5, 4), (4, 5, 7, 6), (6, 7, 9, 8), (8, 9, 11, 10), (10, 11, 13, 12), (12, 13, 15, 14), (14, 15, 17, 16), (16, 17, 19, 18), (18, 19, 21, 20), (20, 21, 23, 22), (22, 23, 25, 24), (24, 25, 27, 26), (26, 27, 29, 28), (28, 29, 31, 30), (30, 31, 33, 32), (32, 33, 35, 34), (34, 35, 37, 36), (36, 37, 39, 38), (38, 39, 41, 40), (40, 41, 43, 42), (42, 43, 45, 44), (44, 45, 47, 46), (46, 47, 49, 48), (48, 49, 51, 50), (50, 51, 53, 52), (52, 53, 55, 54), (54, 55, 57, 56), (56, 57, 59, 58), (58, 59, 61, 60), (37, 35, 81, 82), (60, 61, 63, 62), (62, 63, 1, 0), (8, 10, 101, 100), (89, 88, 152, 153), (55, 53, 90, 91), (11, 9, 68, 69), (29, 27, 77, 78), (47, 45, 86, 87), (3, 1, 65, 64), (1, 63, 95, 65), (21, 19, 73, 74), (39, 37, 82, 83), (57, 55, 91, 92), (13, 11, 69, 70), (31, 29, 78, 79), (49, 47, 87, 88), (5, 3, 64, 66), (23, 21, 74, 75), (41, 39, 83, 84), (59, 57, 92, 93), (15, 13, 70, 71), (33, 31, 79, 80), (51, 49, 88, 89), (7, 5, 66, 67), (25, 23, 75, 76), (43, 41, 84, 85), (61, 59, 93, 94), (17, 15, 71, 72), (35, 33, 80, 81), (53, 51, 89, 90), (9, 7, 67, 68), (27, 25, 76, 77), (45, 43, 85, 86), (63, 61, 94, 95), (19, 17, 72, 73), (123, 124, 188, 187), (26, 28, 110, 109), (44, 46, 119, 118), (0, 2, 97, 96), (62, 0, 96, 127), (18, 20, 106, 105), (36, 38, 115, 114), (54, 56, 124, 123), (10, 12, 102, 101), (28, 30, 111, 110), (46, 48, 120, 119), (2, 4, 98, 97), (20, 22, 107, 106), (38, 40, 116, 115), (56, 58, 125, 124), (12, 14, 103, 102), (30, 32, 112, 111), (48, 50, 121, 120), (4, 6, 99, 98), (22, 24, 108, 107), (40, 42, 117, 116), (58, 60, 126, 125), (14, 16, 104, 103), (32, 34, 113, 112), (50, 52, 122, 121), (6, 8, 100, 99), (24, 26, 109, 108), (42, 44, 118, 117), (60, 62, 127, 126), (16, 18, 105, 104), (34, 36, 114, 113), (52, 54, 123, 122), (159, 158, 222, 223), (76, 75, 139, 140), (90, 89, 153, 154), (77, 76, 140, 141), (91, 90, 154, 155), (78, 77, 141, 142), (64, 65, 129, 128), (92, 91, 155, 156), (79, 78, 142, 143), (66, 64, 128, 130), (93, 92, 156, 157), (80, 79, 143, 144), (67, 66, 130, 131), (94, 93, 157, 158), (81, 80, 144, 145), (68, 67, 131, 132), (95, 94, 158, 159), (82, 81, 145, 146), (69, 68, 132, 133), (65, 95, 159, 129), (83, 82, 146, 147), (70, 69, 133, 134), (84, 83, 147, 148), (71, 70, 134, 135), (85, 84, 148, 149), (72, 71, 135, 136), (86, 85, 149, 150), (73, 72, 136, 137), (87, 86, 150, 151), (74, 73, 137, 138), (88, 87, 151, 152), (75, 74, 138, 139), (173, 174, 238, 237), (110, 111, 175, 174), (97, 98, 162, 161), (124, 125, 189, 188), (111, 112, 176, 175), (98, 99, 163, 162), (125, 126, 190, 189), (112, 113, 177, 176), (99, 100, 164, 163), (126, 127, 191, 190), (113, 114, 178, 177), (100, 101, 165, 164), (127, 96, 160, 191), (114, 115, 179, 178), (101, 102, 166, 165), (115, 116, 180, 179), (102, 103, 167, 166), (116, 117, 181, 180), (103, 104, 168, 167), (117, 118, 182, 181), (104, 105, 169, 168), (118, 119, 183, 182), (105, 106, 170, 169), (119, 120, 184, 183), (106, 107, 171, 170), (120, 121, 185, 184), (107, 108, 172, 171), (121, 122, 186, 185), (108, 109, 173, 172), (122, 123, 187, 186), (109, 110, 174, 173), (96, 97, 161, 160), (192, 193, 223, 222, 221, 220, 219, 218, 217, 216, 215, 214, 213, 212, 211, 210, 209, 208, 207, 206, 205, 204, 203, 202, 201, 200, 199, 198, 197, 196, 195, 194), (146, 145, 209, 210), (133, 132, 196, 197), (129, 159, 223, 193), (147, 146, 210, 211), (134, 133, 197, 198), (148, 147, 211, 212), (135, 134, 198, 199), (149, 148, 212, 213), (136, 135, 199, 200), (150, 149, 213, 214), (137, 136, 200, 201), (151, 150, 214, 215), (138, 137, 201, 202), (152, 151, 215, 216), (139, 138, 202, 203), (153, 152, 216, 217), (140, 139, 203, 204), (154, 153, 217, 218), (141, 140, 204, 205), (155, 154, 218, 219), (142, 141, 205, 206), (128, 129, 193, 192), (156, 155, 219, 220), (143, 142, 206, 207), (130, 128, 192, 194), (157, 156, 220, 221), (144, 143, 207, 208), (131, 130, 194, 195), (158, 157, 221, 222), (145, 144, 208, 209), (132, 131, 195, 196), (224, 225, 226, 227, 228, 229, 230, 231, 232, 233, 234, 235, 236, 237, 238, 239, 240, 241, 242, 243, 244, 245, 246, 247, 248, 249, 250, 251, 252, 253, 254, 255), (160, 161, 225, 224), (187, 188, 252, 251), (174, 175, 239, 238), (161, 162, 226, 225), (188, 189, 253, 252), (175, 176, 240, 239), (162, 163, 227, 226), (189, 190, 254, 253), (176, 177, 241, 240), (163, 164, 228, 227), (190, 191, 255, 254), (177, 178, 242, 241), (164, 165, 229, 228), (191, 160, 224, 255), (178, 179, 243, 242), (165, 166, 230, 229), (179, 180, 244, 243), (166, 167, 231, 230), (180, 181, 245, 244), (167, 168, 232, 231), (181, 182, 246, 245), (168, 169, 233, 232), (182, 183, 247, 246), (169, 170, 234, 233), (183, 184, 248, 247), (170, 171, 235, 234), (184, 185, 249, 248), (171, 172, 236, 235), (185, 186, 250, 249), (172, 173, 237, 236), (186, 187, 251, 250)])
me_cylinder.materials.append(mat_material_004)
me_cylinder.materials.append(mat_material_006)
me_cylinder.use_remesh_preserve_volume = False
me_cylinder.use_remesh_preserve_attributes = False
me_cylinder.use_mirror_vertex_groups = False
me_cylinder.update()

# ---- objects
ob_cylinder_002 = bpy.data.objects.new('Cylinder.002', me_cylinder_002)
ob_cylinder_001 = bpy.data.objects.new('Cylinder.001', me_cylinder_001)
ob_cylinder = bpy.data.objects.new('Cylinder', me_cylinder)
ob_lamp = bpy.data.objects.new('Lamp', light_lamp)
ob_camera = bpy.data.objects.new('Camera', cam_camera)

# ---- transforms, parenting, visibility, modifiers, constraints
ob_cylinder_002.location = (-0.04711, -6.956, 1.395)
ob_cylinder_002.rotation_euler = (1.571, -0.0, 0.0)
ob_cylinder_002.scale = (0.04803, 0.04803, 0.04803)
ob_cylinder_002.lineart.crease_threshold = 0.0
ob_cylinder_001.location = (-0.0576, 4.105, 1.392)
ob_cylinder_001.rotation_euler = (1.571, -0.0, 0.0)
ob_cylinder_001.scale = (0.048, 0.048, 0.05473)
ob_cylinder_001.lineart.crease_threshold = 0.0
ob_cylinder.location = (-0.04673, -3.108, 1.394)
ob_cylinder.rotation_euler = (1.571, -0.0, 0.0)
ob_cylinder.scale = (0.09326, 0.09326, 0.09326)
ob_cylinder.lineart.crease_threshold = 0.0
ob_lamp.location = (2.301, -3.692, 1.577)
ob_lamp.rotation_euler = (0.6503, 0.05522, 1.866)
ob_lamp.lock_rotations_4d = False
ob_lamp.empty_display_type = 'ARROWS'
ob_lamp.color = (0.0, 0.0, 0.0, 0.0)
ob_lamp.lineart.crease_threshold = 0.0
ob_camera.location = (15.97, -2.534, 5.881)
ob_camera.rotation_euler = (1.266, -1.261e-05, 1.52)
ob_camera.scale = (1.287, 1.287, 1.287)
ob_camera.lock_rotations_4d = False
ob_camera.empty_display_type = 'ARROWS'
ob_camera.color = (0.0, 0.0, 0.0, 0.0)
ob_camera.display_type = 'WIRE'
ob_camera.lineart.crease_threshold = 0.0

# ---- collection membership
col_collection_1.objects.link(ob_cylinder_002)
col_collection_1.objects.link(ob_cylinder_001)
col_collection_1.objects.link(ob_cylinder)
col_collection_1.objects.link(ob_lamp)
col_collection_1.objects.link(ob_camera)

# ---- scene / render settings (as saved in the file)
scene.camera = ob_camera
scene.frame_start = 1; scene.frame_end = 250; scene.frame_set(168)
scene.render.engine = 'CYCLES'
scene.render.resolution_percentage = 50
scene.render.dither_intensity = 0.0
scene.cycles.use_denoising = False
scene.cycles.samples = 128
scene.cycles.sampling_pattern = 'TABULATED_SOBOL'
scene.cycles.use_adaptive_sampling = False
scene.cycles.use_light_tree = False
scene.cycles.blur_glossy = 0.0
scene.cycles.sample_clamp_indirect = 0.0
scene.view_settings.view_transform = 'Standard'
bpy.context.view_layer.update()
